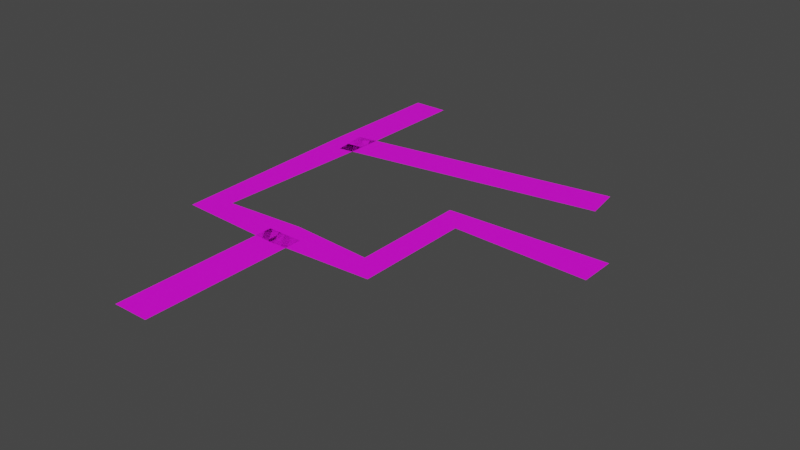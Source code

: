 # Source: road.blend  (saved by Blender 3.6.11; exported with 4.5.12 LTS)
import bpy
from mathutils import Matrix  # noqa: F401  (used for matrix-valued properties, if any)

bpy.ops.wm.read_factory_settings(use_empty=True)
scene = bpy.context.scene
scene.name = 'Scene'

# ---- collections
col_collection = bpy.data.collections.new('Collection'); scene.collection.children.link(col_collection)

# ---- images (referenced by path relative to the original .blend; pixels are not part of the script)
import os
ASSET_DIR = os.environ.get("B2B_ASSET_DIR", "")  # directory of the original .blend (textures are referenced by path, not embedded)
HERE = os.path.dirname(os.path.abspath(__file__))  # packed textures are extracted next to this script under _unpacked/

def load_image(name, relpath, width, height, colorspace="sRGB"):
    """Load a texture the original file referenced (path relative to the .blend, or extracted next to this script)."""
    p = next((c for c in (os.path.join(HERE, relpath), os.path.join(ASSET_DIR, relpath)) if relpath and os.path.exists(c)), "")
    if p:
        img = bpy.data.images.load(p, check_existing=True)
        img.name = name
    else:  # same state as the original file: an image datablock whose file is absent (Cycles renders it pink)
        img = bpy.data.images.new(name, width, height)
        img.source = "FILE"
        img.filepath = "//" + (relpath or name)
    img.colorspace_settings.name = colorspace
    return img
img_road002_1k_jpg_color_jpg = load_image('Road002_1K-JPG_Color.jpg', 'Road002_1K-JPG_Color.jpg', 1024, 1024, 'sRGB')

# ---- materials (node trees are filled in below, after node groups)
mat_material = bpy.data.materials.new('Material')
mat_material.alpha_threshold = 0.0
mat_material.use_transparent_shadow = False
mat_material.roughness = 0.5
mat_material.line_color = (0.0, 0.0, 0.0, 1.0)

# ---- node groups
ng_geometry_nodes_003 = bpy.data.node_groups.new('Geometry Nodes.003', 'GeometryNodeTree')
_s = ng_geometry_nodes_003.interface.new_socket(name='Geometry', in_out='OUTPUT', socket_type='NodeSocketGeometry')
_s = ng_geometry_nodes_003.interface.new_socket(name='Geometry', in_out='INPUT', socket_type='NodeSocketGeometry')
ng_geometry_nodes_003.is_modifier = True
_N = ng_geometry_nodes_003.nodes; _L = ng_geometry_nodes_003.links
n0 = _N.new('GeometryNodeMeshToCurve'); n0.name = 'Mesh to Curve'; n0.location = (-221, -13)
n1 = _N.new('NodeGroupInput'); n1.name = 'Group Input'; n1.location = (-439, -22)
n2 = _N.new('ShaderNodeValue'); n2.name = 'Value'; n2.location = (-318, -424)
n2.outputs[0].default_value = 12.0
n3 = _N.new('GeometryNodeCurveToMesh'); n3.name = 'Curve to Mesh'; n3.location = (378, -90)
n4 = _N.new('GeometryNodeFilletCurve'); n4.name = 'Fillet Curve'; n4.location = (48, 223)
n4.inputs[1].default_value = 4
n4.inputs[2].default_value = 0.1
n5 = _N.new('GeometryNodeCurvePrimitiveQuadrilateral'); n5.name = 'Quadrilateral'; n5.location = (204, 310)
n5.inputs[0].default_value = 12.0
n5.inputs[1].default_value = 12.0
n6 = _N.new('GeometryNodeCaptureAttribute'); n6.name = 'Capture Attribute.001'; n6.location = (42, -4)
n6.capture_items.clear()
n7 = _N.new('GeometryNodeSplineParameter'); n7.name = 'Spline Parameter'; n7.location = (-161, -201)
n8 = _N.new('GeometryNodeCaptureAttribute'); n8.name = 'Capture Attribute'; n8.location = (158, -251)
n8.capture_items.clear()
n9 = _N.new('ShaderNodeCombineXYZ'); n9.name = 'Combine XYZ'; n9.location = (359, -280)
n10 = _N.new('GeometryNodeSetMaterial'); n10.name = 'Set Material'; n10.location = (1002, -241)
n10.inputs[2].default_value = mat_material
n11 = _N.new('GeometryNodeMergeByDistance'); n11.name = 'Merge by Distance'; n11.location = (1178, -214)
n12 = _N.new('NodeGroupOutput'); n12.name = 'Group Output'; n12.location = (1410, -166)
n13 = _N.new('GeometryNodeStoreNamedAttribute'); n13.name = 'Store Named Attribute'; n13.location = (802, -378)
n13.data_type = 'FLOAT_VECTOR'
n13.domain = 'CORNER'
n13.inputs[2].default_value = 'NewUV'
n14 = _N.new('GeometryNodeCurveSpiral'); n14.name = 'Spiral'; n14.location = (-62, -359)
n14.inputs[0].default_value = 2
n14.inputs[4].default_value = 0.0
n15 = _N.new('GeometryNodeUVUnwrap'); n15.name = 'UV Unwrap'; n15.location = (527, -507)
n16 = _N.new('GeometryNodeInputNamedAttribute'); n16.name = 'Named Attribute'; n16.location = (353, -90)
n16.inputs[0].default_value = 'radius'
n17 = _N.new('GeometryNodeSwitch'); n17.name = 'Switch'; n17.location = (353, -90)
n17.input_type = 'FLOAT'
n17.inputs[1].default_value = 1.0
_L.new(n1.outputs[0], n0.inputs[0])
_L.new(n8.outputs[0], n3.inputs[1])
_L.new(n2.outputs[0], n14.inputs[2])
_L.new(n2.outputs[0], n14.inputs[3])
_L.new(n6.outputs[0], n3.inputs[0])
_L.new(n14.outputs[0], n8.inputs[0])
_L.new(n0.outputs[0], n6.inputs[0])
_L.new(n7.outputs[0], n6.inputs[1])
_L.new(n7.outputs[0], n8.inputs[1])
_L.new(n6.outputs[1], n9.inputs[0])
_L.new(n8.outputs[1], n9.inputs[1])
_L.new(n10.outputs[0], n11.inputs[0])
_L.new(n11.outputs[0], n12.inputs[0])
_L.new(n3.outputs[0], n13.inputs[0])
_L.new(n13.outputs[0], n10.inputs[0])
_L.new(n15.outputs[0], n13.inputs[3])
_L.new(n16.outputs[1], n17.inputs[0])
_L.new(n16.outputs[0], n17.inputs[2])
_L.new(n17.outputs[0], n3.inputs[2])
n12.is_active_output = True

# ---- material node trees
mat_material.use_nodes = True; mat_material.node_tree.nodes.clear()
_N = mat_material.node_tree.nodes; _L = mat_material.node_tree.links
n0 = _N.new('ShaderNodeOutputMaterial'); n0.name = 'Material Output'; n0.location = (300, 300)
n1 = _N.new('ShaderNodeBsdfPrincipled'); n1.name = 'Principled BSDF'; n1.location = (-69, 351)
n1.distribution = 'GGX'
n1.subsurface_method = 'RANDOM_WALK_SKIN'
n1.inputs[3].default_value = 1.45
n1.inputs[27].default_value = (0.0, 0.0, 0.0, 1.0)
n1.inputs[28].default_value = 1.0
n2 = _N.new('ShaderNodeAttribute'); n2.name = 'Attribute'; n2.location = (-602, 239)
n2.attribute_name = 'NewUV'
n3 = _N.new('ShaderNodeTexImage'); n3.name = 'Image Texture'; n3.location = (-405, 234)
n3.image = img_road002_1k_jpg_color_jpg
_L.new(n1.outputs[0], n0.inputs[0])
_L.new(n2.outputs[1], n3.inputs[0])
_L.new(n3.outputs[0], n1.inputs[0])
n0.is_active_output = True

# ---- world
world_world = bpy.data.worlds.new('World'); scene.world = world_world
world_world.use_nodes = True; world_world.node_tree.nodes.clear()
_N = world_world.node_tree.nodes; _L = world_world.node_tree.links
n0 = _N.new('ShaderNodeOutputWorld'); n0.name = 'World Output'; n0.location = (300, 300)
n1 = _N.new('ShaderNodeBackground'); n1.name = 'Background'; n1.location = (10, 300)
n1.inputs[0].default_value = (0.05088, 0.05088, 0.05088, 1.0)
_L.new(n1.outputs[0], n0.inputs[0])
n0.is_active_output = True
world_world.color = (0.05088, 0.05088, 0.05088)
world_world.use_sun_shadow = False
world_world.sun_shadow_jitter_overblur = 0.0

# ---- meshes
me_plane = bpy.data.meshes.new('Plane')
me_plane.from_pydata([(-86.23, -59.45, 0.0), (38.37, -59.45, 0.0), (-86.23, 65.15, 0.0), (96.15, 92.66, 0.0), (-86.23, 154.3, 0.0), (38.37, 18.0, 0.0), (137.1, 18.0, 0.0), (-23.93, -59.45, 0.0), (-23.93, -170.1, 0.0)], [(2, 0), (7, 1), (2, 4), (3, 2), (1, 5), (5, 6), (0, 7), (7, 8)], [])
_uv = me_plane.uv_layers.new(name='UVMap')
_uv.uv.foreach_set('vector', [])
me_plane.materials.append(mat_material)
me_plane.update()

# ---- objects
ob_plane = bpy.data.objects.new('Plane', me_plane)

# ---- transforms, parenting, visibility, modifiers, constraints
ob_plane.location = (0.0, 0.0, 0.0)
ob_plane.scale = (18.53, 18.53, 18.53)
_m = ob_plane.modifiers.new('GeometryNodes', 'NODES')
_m.node_group = ng_geometry_nodes_003

# ---- collection membership
col_collection.objects.link(ob_plane)

# ---- scene / render settings (as saved in the file)
scene.frame_start = 1; scene.frame_end = 250; scene.frame_set(123)
scene.render.engine = 'BLENDER_EEVEE_NEXT'
scene.cycles.sampling_pattern = 'TABULATED_SOBOL'
scene.view_settings.view_transform = 'Filmic'
bpy.context.view_layer.update()

# ---- added for rendering (the .blend has no active camera and no usable light): camera, sun
cam_auto = bpy.data.cameras.new('AutoCamera')
cam_auto.lens = 50.0
cam_auto.sensor_width = 36.0
cam_auto.clip_end = 120563.0
ob_auto_camera = bpy.data.objects.new('AutoCamera', cam_auto)
scene.collection.objects.link(ob_auto_camera)
ob_auto_camera.location = (7230.22, -8390.82, 5495.75)
ob_auto_camera.rotation_euler = (1.09748, -7.21219e-08, 0.694738)
scene.camera = ob_auto_camera
light_auto_sun = bpy.data.lights.new('AutoSun', 'SUN')
light_auto_sun.energy = 3.0
light_auto_sun.angle = 0.0523599
ob_auto_sun = bpy.data.objects.new('AutoSun', light_auto_sun)
scene.collection.objects.link(ob_auto_sun)
ob_auto_sun.rotation_euler = (0.872665, 0.174533, 0.523599)
bpy.context.view_layer.update()
